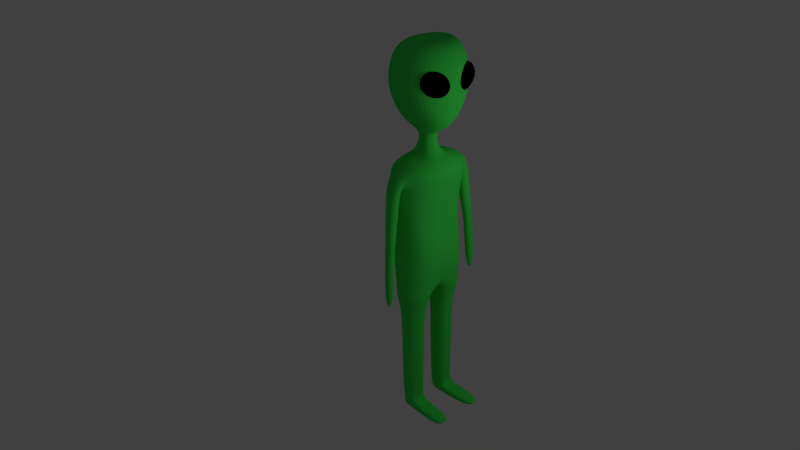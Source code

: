 # Source: Alien.blend  (saved by Blender 2.79.0; exported with 4.5.12 LTS)
import bpy
from mathutils import Matrix  # noqa: F401  (used for matrix-valued properties, if any)

bpy.ops.wm.read_factory_settings(use_empty=True)
scene = bpy.context.scene
scene.name = 'Scene'

# ---- collections
col_collection_1 = bpy.data.collections.new('Collection 1'); scene.collection.children.link(col_collection_1)

# ---- materials (node trees are filled in below, after node groups)
mat_skin = bpy.data.materials.new('Skin')
mat_skin.alpha_threshold = 0.0
mat_skin.roughness = 0.5
mat_eyes = bpy.data.materials.new('Eyes')
mat_eyes.alpha_threshold = 0.0
mat_eyes.roughness = 0.5

# ---- material node trees
mat_skin.use_nodes = True; mat_skin.node_tree.nodes.clear()
_N = mat_skin.node_tree.nodes; _L = mat_skin.node_tree.links
n0 = _N.new('ShaderNodeOutputMaterial'); n0.name = 'Material Output'; n0.location = (300, 300)
n1 = _N.new('ShaderNodeBsdfDiffuse'); n1.name = 'Diffuse BSDF'; n1.location = (10, 300)
n1.inputs[0].default_value = (0.05439, 0.8, 0.08924, 1.0)
_L.new(n1.outputs[0], n0.inputs[0])
n0.is_active_output = True
mat_eyes.use_nodes = True; mat_eyes.node_tree.nodes.clear()
_N = mat_eyes.node_tree.nodes; _L = mat_eyes.node_tree.links
n0 = _N.new('ShaderNodeOutputMaterial'); n0.name = 'Material Output'; n0.location = (300, 300)
n1 = _N.new('ShaderNodeBsdfDiffuse'); n1.name = 'Diffuse BSDF'; n1.location = (10, 300)
n1.inputs[0].default_value = (0.0, 0.0, 0.0, 1.0)
_L.new(n1.outputs[0], n0.inputs[0])
n0.is_active_output = True

# ---- world
world_world = bpy.data.worlds.new('World'); scene.world = world_world
world_world.color = (0.05088, 0.05088, 0.05088)
world_world.use_sun_shadow = False
world_world.sun_shadow_jitter_overblur = 0.0
world_world.cycles.sampling_method = 'NONE'
world_world.cycles.sample_map_resolution = 256

# ---- cameras
cam_camera = bpy.data.cameras.new('Camera')
cam_camera.clip_end = 100.0
cam_camera.lens = 35.0
cam_camera.sensor_width = 32.0
cam_camera.sensor_height = 18.0
cam_camera.ortho_scale = 7.314
cam_camera.dof.focus_distance = 0.0

# ---- lights
light_lamp = bpy.data.lights.new('Lamp', 'POINT')
light_lamp.transmission_factor = 0.0
light_lamp.cutoff_distance = 30.0
light_lamp.energy = 100.0
light_lamp.shadow_buffer_clip_start = 1.001
light_lamp.shadow_soft_size = 1.0
light_lamp.shadow_maximum_resolution = 0.006
light_lamp.use_absolute_resolution = True
light_lamp.cycles.use_multiple_importance_sampling = False

# ---- meshes
me_cylinder_002 = bpy.data.meshes.new('Cylinder.002')
me_cylinder_002.from_pydata([(0.7737, -0.1926, 4.684), (0.5605, -0.08667, 4.554), (0.8742, -0.03947, 4.506), (1.001, -0.2957, 4.595), (0.7657, -0.5012, 4.699), (0.4935, -0.372, 4.673), (0.656, -0.1242, 4.385), (0.9282, -0.2533, 4.41), (0.8611, -0.5387, 4.53), (0.5475, -0.5859, 4.578), (0.4207, -0.3297, 4.488), (0.6479, -0.4327, 4.4), (0.8438, -0.08154, 4.604), (0.6595, -0.1093, 4.632), (0.7185, -0.01925, 4.528), (0.4947, -0.2147, 4.626), (0.62, -0.277, 4.703), (0.9183, -0.2321, 4.657), (0.9774, -0.1421, 4.552), (0.78, -0.3529, 4.718), (0.9136, -0.4135, 4.666), (0.6153, -0.4584, 4.711), (0.4519, -0.1898, 4.517), (0.4125, -0.3576, 4.588), (0.7746, -0.04129, 4.428), (0.5902, -0.06903, 4.457), (1.009, -0.2678, 4.496), (0.9346, -0.1172, 4.443), (0.8314, -0.5563, 4.627), (0.9697, -0.4355, 4.566), (0.4871, -0.5081, 4.64), (0.6471, -0.5841, 4.655), (0.508, -0.2119, 4.418), (0.8063, -0.167, 4.372), (0.9269, -0.4106, 4.458), (0.7032, -0.6061, 4.556), (0.4443, -0.4833, 4.531), (0.6416, -0.2724, 4.366), (0.5033, -0.3932, 4.427), (0.8016, -0.3484, 4.381), (0.7622, -0.5161, 4.451), (0.5778, -0.5438, 4.479), (0.7737, 0.1926, 4.684), (0.5605, 0.08667, 4.554), (0.8742, 0.03947, 4.506), (1.001, 0.2957, 4.595), (0.7657, 0.5012, 4.699), (0.4935, 0.372, 4.673), (0.656, 0.1242, 4.385), (0.9282, 0.2533, 4.41), (0.8611, 0.5387, 4.53), (0.5475, 0.5859, 4.578), (0.4207, 0.3297, 4.488), (0.6479, 0.4327, 4.4), (0.8438, 0.08154, 4.604), (0.6595, 0.1093, 4.632), (0.7185, 0.01925, 4.528), (0.4947, 0.2147, 4.626), (0.62, 0.277, 4.703), (0.9183, 0.2321, 4.657), (0.9774, 0.1421, 4.552), (0.78, 0.3529, 4.718), (0.9136, 0.4135, 4.666), (0.6153, 0.4584, 4.711), (0.4519, 0.1898, 4.517), (0.4125, 0.3576, 4.588), (0.7746, 0.04129, 4.428), (0.5902, 0.06903, 4.457), (1.009, 0.2678, 4.496), (0.9346, 0.1172, 4.443), (0.8314, 0.5563, 4.627), (0.9697, 0.4355, 4.566), (0.4871, 0.5081, 4.64), (0.6471, 0.5841, 4.655), (0.508, 0.2119, 4.418), (0.8063, 0.167, 4.372), (0.9269, 0.4106, 4.458), (0.7032, 0.6061, 4.556), (0.4443, 0.4833, 4.531), (0.6416, 0.2724, 4.366), (0.5033, 0.3932, 4.427), (0.8016, 0.3484, 4.381), (0.7622, 0.5161, 4.451), (0.5778, 0.5438, 4.479), (0.5333, 0.0, 1.829), (0.4153, 0.0, 3.585), (0.5612, -0.3912, 1.833), (0.3798, -0.2504, 3.584), (0.307, -0.6694, 1.827), (0.2075, -0.4448, 3.583), (-0.2563, -0.6845, 1.828), (-0.1585, -0.4546, 3.583), (-0.5668, -0.3296, 1.829), (-0.3453, -0.2698, 3.584), (-0.6248, 0.0, 1.83), (-0.4032, 0.0, 3.586), (0.5502, 0.0, 2.834), (0.5173, -0.4424, 2.833), (0.2088, -0.6525, 2.833), (-0.1643, -0.6625, 2.833), (-0.4835, -0.4692, 2.833), (-0.5346, 0.0, 2.834), (0.6099, 0.0, 2.598), (0.5734, -0.4445, 2.597), (0.2304, -0.6183, 2.596), (-0.1845, -0.6294, 2.596), (-0.5395, -0.4742, 2.597), (-0.5962, 0.0, 2.598), (0.61, 0.0, 3.071), (0.5735, -0.4458, 3.07), (-0.1942, -0.7186, 3.279), (0.1956, -0.6987, 3.288), (-0.5393, -0.4756, 3.07), (-0.596, 0.0, 3.071), (0.8016, 0.0, 3.475), (0.7533, -0.4557, 3.474), (0.6634, -0.4507, 3.272), (0.7058, 0.0, 3.273), (-0.718, -0.495, 3.474), (-0.793, 0.0, 3.476), (0.6863, 0.0, 2.221), (0.6388, -0.4515, 2.22), (0.2947, -0.6555, 2.219), (-0.2447, -0.67, 2.219), (-0.7062, -0.4902, 2.22), (-0.78, 0.0, 2.221), (0.3478, -0.1151, 1.702), (0.5784, -0.3566, 1.701), (0.3068, -0.6686, 1.7), (-0.2565, -0.6836, 1.7), (-0.5444, -0.3866, 1.701), (-0.341, -0.1151, 1.703), (0.2041, -0.2267, -0.0003888), (-0.1411, -0.5514, -0.001572), (-0.1894, -0.2267, -0.000135), (0.1807, -0.5428, -0.001645), (-0.3056, -0.3817, -0.001034), (-0.3802, -0.3858, 1.493), (-0.1769, -0.5956, 1.493), (0.2209, -0.5849, 1.493), (0.4094, -0.358, 1.49), (-0.2366, -0.1941, 1.494), (0.2498, -0.1941, 1.494), (-0.3414, -0.3826, 0.3469), (0.1997, -0.5618, 0.3462), (-0.2122, -0.21, 0.3479), (-0.1584, -0.5714, 0.3463), (0.3724, -0.3635, 0.3467), (0.2257, -0.21, 0.3476), (-0.1683, -0.5844, 0.9637), (0.3941, -0.3641, 0.9642), (0.2387, -0.2014, 0.9651), (-0.3623, -0.3843, 0.9643), (0.2111, -0.5743, 0.9636), (-0.2253, -0.2014, 0.9654), (-0.3573, -0.3839, 0.817), (0.2084, -0.5713, 0.8163), (-0.2222, -0.2035, 0.8181), (-0.166, -0.5813, 0.8164), (0.3889, -0.3639, 0.8169), (0.2356, -0.2035, 0.8178), (-0.1759, -0.5924, 0.89), (0.4096, -0.363, 0.8905), (0.2479, -0.1937, 0.8915), (-0.3778, -0.3841, 0.8907), (0.2191, -0.5818, 0.8899), (-0.2352, -0.1937, 0.8918), (-0.3056, -0.3817, 0.1772), (0.1807, -0.5428, 0.1108), (-0.1894, -0.2267, 0.1781), (-0.1411, -0.5514, 0.1767), (1.382, -0.5829, 0.1108), (0.2041, -0.2267, 0.112), (1.382, -0.5829, -0.001645), (1.405, -0.2668, 0.112), (1.405, -0.2668, -0.0003888), (0.1924, -0.3847, 0.1114), (0.1924, -0.3847, -0.001017), (1.394, -0.4248, 0.1114), (1.394, -0.4248, -0.001017), (0.2392, -0.9709, 3.313), (0.2305, -0.6794, 3.069), (-0.1886, -0.9927, 3.303), (-0.1843, -0.6905, 3.069), (0.1118, -0.1185, 3.88), (0.2019, 0.0, 3.881), (-0.1831, 0.0, 3.881), (-0.08233, -0.1236, 3.88), (-0.341, 0.0, 3.669), (0.2116, -0.1751, 3.668), (-0.1785, -0.18, 3.668), (0.355, 0.0, 3.669), (0.6532, -0.2962, 3.958), (0.8432, 0.0, 3.962), (-0.814, 0.0, 3.962), (-0.5583, -0.3286, 3.959), (0.2839, -0.4303, 5.002), (0.5114, 0.0, 5.004), (-0.4598, 0.0, 5.004), (-0.2057, -0.4434, 5.003), (-0.9641, 0.0, 4.865), (0.5412, -0.701, 4.862), (-0.4497, -0.7275, 4.862), (1.002, 0.0, 4.865), (-0.9928, 0.0, 4.426), (-0.6268, -0.8241, 4.415), (0.7269, -0.7879, 4.415), (1.184, 0.0, 4.419), (-0.6287, -0.4853, 3.272), (-0.6945, 0.0, 3.273), (0.2998, -0.7645, 3.473), (-0.2487, -0.7792, 3.473), (0.2652, -0.722, 3.271), (-0.2165, -0.7349, 3.271), (0.2544, -1.062, 2.583), (-0.02244, -1.076, 2.577), (0.2262, -0.8856, 2.567), (-0.02609, -0.8985, 2.561), (0.3058, -1.145, 1.722), (0.02894, -1.16, 1.716), (0.2776, -0.9693, 1.706), (0.02529, -0.9821, 1.7), (-0.0116, -0.9191, 2.451), (-0.007945, -1.097, 2.467), (0.2407, -0.9063, 2.457), (0.2689, -1.082, 2.473), (0.307, -0.6694, 1.827), (-0.2563, -0.6845, 1.828)], [(226, 227)], [(0, 13, 12), (1, 13, 15), (0, 12, 17), (0, 17, 19), (0, 19, 16), (1, 15, 22), (2, 14, 24), (3, 18, 26), (4, 20, 28), (5, 21, 30), (1, 22, 25), (2, 24, 27), (3, 26, 29), (4, 28, 31), (5, 30, 23), (6, 32, 37), (7, 33, 39), (8, 34, 40), (9, 35, 41), (10, 36, 38), (38, 41, 11), (38, 36, 41), (36, 9, 41), (41, 40, 11), (41, 35, 40), (35, 8, 40), (40, 39, 11), (40, 34, 39), (34, 7, 39), (39, 37, 11), (39, 33, 37), (33, 6, 37), (37, 38, 11), (37, 32, 38), (32, 10, 38), (23, 36, 10), (23, 30, 36), (30, 9, 36), (31, 35, 9), (31, 28, 35), (28, 8, 35), (29, 34, 8), (29, 26, 34), (26, 7, 34), (27, 33, 7), (27, 24, 33), (24, 6, 33), (25, 32, 6), (25, 22, 32), (22, 10, 32), (30, 31, 9), (30, 21, 31), (21, 4, 31), (28, 29, 8), (28, 20, 29), (20, 3, 29), (26, 27, 7), (26, 18, 27), (18, 2, 27), (24, 25, 6), (24, 14, 25), (14, 1, 25), (22, 23, 10), (22, 15, 23), (15, 5, 23), (16, 21, 5), (16, 19, 21), (19, 4, 21), (19, 20, 4), (19, 17, 20), (17, 3, 20), (17, 18, 3), (17, 12, 18), (12, 2, 18), (15, 16, 5), (15, 13, 16), (13, 0, 16), (12, 14, 2), (12, 13, 14), (13, 1, 14), (42, 54, 55), (43, 57, 55), (42, 59, 54), (42, 61, 59), (42, 58, 61), (43, 64, 57), (44, 66, 56), (45, 68, 60), (46, 70, 62), (47, 72, 63), (43, 67, 64), (44, 69, 66), (45, 71, 68), (46, 73, 70), (47, 65, 72), (48, 79, 74), (49, 81, 75), (50, 82, 76), (51, 83, 77), (52, 80, 78), (80, 53, 83), (80, 83, 78), (78, 83, 51), (83, 53, 82), (83, 82, 77), (77, 82, 50), (82, 53, 81), (82, 81, 76), (76, 81, 49), (81, 53, 79), (81, 79, 75), (75, 79, 48), (79, 53, 80), (79, 80, 74), (74, 80, 52), (65, 52, 78), (65, 78, 72), (72, 78, 51), (73, 51, 77), (73, 77, 70), (70, 77, 50), (71, 50, 76), (71, 76, 68), (68, 76, 49), (69, 49, 75), (69, 75, 66), (66, 75, 48), (67, 48, 74), (67, 74, 64), (64, 74, 52), (72, 51, 73), (72, 73, 63), (63, 73, 46), (70, 50, 71), (70, 71, 62), (62, 71, 45), (68, 49, 69), (68, 69, 60), (60, 69, 44), (66, 48, 67), (66, 67, 56), (56, 67, 43), (64, 52, 65), (64, 65, 57), (57, 65, 47), (58, 47, 63), (58, 63, 61), (61, 63, 46), (61, 46, 62), (61, 62, 59), (59, 62, 45), (59, 45, 60), (59, 60, 54), (54, 60, 44), (57, 47, 58), (57, 58, 55), (55, 58, 42), (54, 44, 56), (54, 56, 55), (55, 56, 43), (114, 85, 87, 115), (115, 87, 89, 210), (210, 89, 91, 211), (211, 91, 93, 118), (118, 93, 95, 119), (106, 100, 101, 107), (105, 99, 100, 106), (104, 98, 99, 105), (103, 97, 98, 104), (102, 96, 97, 103), (120, 102, 103, 121), (121, 103, 104, 122), (122, 104, 105, 123), (123, 105, 106, 124), (124, 106, 107, 125), (100, 112, 113, 101), (99, 183, 112, 100), (98, 181, 183, 99), (97, 109, 181, 98), (96, 108, 109, 97), (208, 118, 119, 209), (213, 211, 118, 208), (116, 115, 210, 212), (117, 114, 115, 116), (92, 124, 125, 94), (90, 123, 124, 92), (88, 122, 123, 90), (86, 121, 122, 88), (84, 120, 121, 86), (88, 90, 129, 128), (168, 170, 133, 135), (84, 86, 127, 126), (90, 92, 130, 129), (86, 88, 128, 127), (92, 94, 131, 130), (131, 94, 84, 126), (170, 167, 136, 133), (169, 172, 132, 134), (167, 169, 134, 136), (131, 126, 142, 141), (126, 127, 140, 142), (128, 129, 138, 139), (130, 131, 141, 137), (127, 128, 139, 140), (129, 130, 137, 138), (157, 160, 148, 145), (160, 159, 147, 148), (156, 158, 146, 144), (155, 157, 145, 143), (159, 156, 144, 147), (158, 155, 143, 146), (138, 137, 152, 149), (140, 139, 153, 150), (137, 141, 154, 152), (139, 138, 149, 153), (142, 140, 150, 151), (141, 142, 151, 154), (161, 164, 155, 158), (162, 165, 156, 159), (164, 166, 157, 155), (165, 161, 158, 156), (163, 162, 159, 160), (166, 163, 160, 157), (154, 151, 163, 166), (151, 150, 162, 163), (153, 149, 161, 165), (152, 154, 166, 164), (150, 153, 165, 162), (149, 152, 164, 161), (145, 148, 172, 169), (147, 144, 168), (144, 146, 170, 168), (143, 145, 169, 167), (148, 147, 172), (146, 143, 167, 170), (177, 132, 175, 179), (172, 147, 168, 176), (179, 175, 174, 178), (132, 172, 174, 175), (176, 168, 171, 178), (168, 135, 173, 171), (172, 176, 178, 174), (173, 179, 178, 171), (135, 177, 179, 173), (132, 177, 136, 134), (135, 133, 136, 177), (89, 87, 93, 91), (190, 189, 184, 187), (109, 116, 212, 181), (181, 212, 213, 183), (108, 117, 116, 109), (182, 110, 217, 215), (186, 187, 195, 194), (189, 191, 185, 184), (188, 190, 187, 186), (95, 93, 190, 188), (87, 85, 191, 189), (93, 87, 189, 190), (202, 201, 196, 199), (187, 184, 192, 195), (184, 185, 193, 192), (196, 197, 198, 199), (201, 203, 197, 196), (200, 202, 199, 198), (204, 205, 202, 200), (205, 206, 201, 202), (195, 192, 206, 205), (193, 207, 206, 192), (194, 195, 205, 204), (183, 213, 208, 112), (112, 208, 209, 113), (182, 180, 210, 211), (111, 110, 213, 212), (180, 111, 212, 210), (110, 182, 211, 213), (223, 222, 221, 219), (110, 111, 216, 217), (111, 180, 214, 216), (180, 182, 215, 214), (201, 206, 207, 203), (220, 218, 219, 221), (222, 224, 220, 221), (224, 225, 218, 220), (225, 223, 219, 218), (214, 215, 223, 225), (216, 214, 225, 224), (217, 216, 224, 222), (215, 217, 222, 223)])
me_cylinder_002.polygons.foreach_set('material_index', [1, 1, 1, 1, 1, 1, 1, 1, 1, 1, 1, 1, 1, 1, 1, 1, 1, 1, 1, 1, 1, 1, 1, 1, 1, 1, 1, 1, 1, 1, 1, 1, 1, 1, 1, 1, 1, 1, 1, 1, 1, 1, 1, 1, 1, 1, 1, 1, 1, 1, 1, 1, 1, 1, 1, 1, 1, 1, 1, 1, 1, 1, 1, 1, 1, 1, 1, 1, 1, 1, 1, 1, 1, 1, 1, 1, 1, 1, 1, 1, 1, 1, 1, 1, 1, 1, 1, 1, 1, 1, 1, 1, 1, 1, 1, 1, 1, 1, 1, 1, 1, 1, 1, 1, 1, 1, 1, 1, 1, 1, 1, 1, 1, 1, 1, 1, 1, 1, 1, 1, 1, 1, 1, 1, 1, 1, 1, 1, 1, 1, 1, 1, 1, 1, 1, 1, 1, 1, 1, 1, 1, 1, 1, 1, 1, 1, 1, 1, 1, 1, 1, 1, 1, 1, 1, 1, 1, 1, 1, 1, 0, 0, 0, 0, 0, 0, 0, 0, 0, 0, 0, 0, 0, 0, 0, 0, 0, 0, 0, 0, 0, 0, 0, 0, 0, 0, 0, 0, 0, 0, 0, 0, 0, 0, 0, 0, 0, 0, 0, 0, 0, 0, 0, 0, 0, 0, 0, 0, 0, 0, 0, 0, 0, 0, 0, 0, 0, 0, 0, 0, 0, 0, 0, 0, 0, 0, 0, 0, 0, 0, 0, 0, 0, 0, 0, 0, 0, 0, 0, 0, 0, 0, 0, 0, 0, 0, 0, 0, 0, 0, 0, 0, 0, 0, 0, 0, 0, 0, 0, 0, 0, 0, 0, 0, 0, 0, 0, 0, 0, 0, 0, 0, 0, 0, 0, 0, 0, 0, 0, 0, 0, 0, 0, 0, 0, 0, 0, 0])
_ca = me_cylinder_002.color_attributes.new('Col', 'BYTE_COLOR', 'CORNER')
_ca.data.foreach_set('color', [1.0, 1.0, 1.0, 1.0, 1.0, 1.0, 1.0, 1.0, 1.0, 1.0, 1.0, 1.0, 1.0, 1.0, 1.0, 1.0, 1.0, 1.0, 1.0, 1.0, 1.0, 1.0, 1.0, 1.0, 1.0, 1.0, 1.0, 1.0, 1.0, 1.0, 1.0, 1.0, 1.0, 1.0, 1.0, 1.0, 1.0, 1.0, 1.0, 1.0, 1.0, 1.0, 1.0, 1.0, 1.0, 1.0, 1.0, 1.0, 1.0, 1.0, 1.0, 1.0, 1.0, 1.0, 1.0, 1.0, 1.0, 1.0, 1.0, 1.0, 1.0, 1.0, 1.0, 1.0, 1.0, 1.0, 1.0, 1.0, 1.0, 1.0, 1.0, 1.0, 1.0, 1.0, 1.0, 1.0, 1.0, 1.0, 1.0, 1.0, 1.0, 1.0, 1.0, 1.0, 1.0, 1.0, 1.0, 1.0, 1.0, 1.0, 1.0, 1.0, 1.0, 1.0, 1.0, 1.0, 1.0, 1.0, 1.0, 1.0, 1.0, 1.0, 1.0, 1.0, 1.0, 1.0, 1.0, 1.0, 1.0, 1.0, 1.0, 1.0, 1.0, 1.0, 1.0, 1.0, 1.0, 1.0, 1.0, 1.0, 1.0, 1.0, 1.0, 1.0, 1.0, 1.0, 1.0, 1.0, 1.0, 1.0, 1.0, 1.0, 1.0, 1.0, 1.0, 1.0, 1.0, 1.0, 1.0, 1.0, 1.0, 1.0, 1.0, 1.0, 1.0, 1.0, 1.0, 1.0, 1.0, 1.0, 1.0, 1.0, 1.0, 1.0, 1.0, 1.0, 1.0, 1.0, 1.0, 1.0, 1.0, 1.0, 1.0, 1.0, 1.0, 1.0, 1.0, 1.0, 1.0, 1.0, 1.0, 1.0, 1.0, 1.0, 1.0, 1.0, 1.0, 1.0, 1.0, 1.0, 1.0, 1.0, 1.0, 1.0, 1.0, 1.0, 1.0, 1.0, 1.0, 1.0, 1.0, 1.0, 1.0, 1.0, 1.0, 1.0, 1.0, 1.0, 1.0, 1.0, 1.0, 1.0, 1.0, 1.0, 1.0, 1.0, 1.0, 1.0, 1.0, 1.0, 1.0, 1.0, 1.0, 1.0, 1.0, 1.0, 1.0, 1.0, 1.0, 1.0, 1.0, 1.0, 1.0, 1.0, 1.0, 1.0, 1.0, 1.0, 1.0, 1.0, 1.0, 1.0, 1.0, 1.0, 1.0, 1.0, 1.0, 1.0, 1.0, 1.0, 1.0, 1.0, 1.0, 1.0, 1.0, 1.0, 1.0, 1.0, 1.0, 1.0, 1.0, 1.0, 1.0, 1.0, 1.0, 1.0, 1.0, 1.0, 1.0, 1.0, 1.0, 1.0, 1.0, 1.0, 1.0, 1.0, 1.0, 1.0, 1.0, 1.0, 1.0, 1.0, 1.0, 1.0, 1.0, 1.0, 1.0, 1.0, 1.0, 1.0, 1.0, 1.0, 1.0, 1.0, 1.0, 1.0, 1.0, 1.0, 1.0, 1.0, 1.0, 1.0, 1.0, 1.0, 1.0, 1.0, 1.0, 1.0, 1.0, 1.0, 1.0, 1.0, 1.0, 1.0, 1.0, 1.0, 1.0, 1.0, 1.0, 1.0, 1.0, 1.0, 1.0, 1.0, 1.0, 1.0, 1.0, 1.0, 1.0, 1.0, 1.0, 1.0, 1.0, 1.0, 1.0, 1.0, 1.0, 1.0, 1.0, 1.0, 1.0, 1.0, 1.0, 1.0, 1.0, 1.0, 1.0, 1.0, 1.0, 1.0, 1.0, 1.0, 1.0, 1.0, 1.0, 1.0, 1.0, 1.0, 1.0, 1.0, 1.0, 1.0, 1.0, 1.0, 1.0, 1.0, 1.0, 1.0, 1.0, 1.0, 1.0, 1.0, 1.0, 1.0, 1.0, 1.0, 1.0, 1.0, 1.0, 1.0, 1.0, 1.0, 1.0, 1.0, 1.0, 1.0, 1.0, 1.0, 1.0, 1.0, 1.0, 1.0, 1.0, 1.0, 1.0, 1.0, 1.0, 1.0, 1.0, 1.0, 1.0, 1.0, 1.0, 1.0, 1.0, 1.0, 1.0, 1.0, 1.0, 1.0, 1.0, 1.0, 1.0, 1.0, 1.0, 1.0, 1.0, 1.0, 1.0, 1.0, 1.0, 1.0, 1.0, 1.0, 1.0, 1.0, 1.0, 1.0, 1.0, 1.0, 1.0, 1.0, 1.0, 1.0, 1.0, 1.0, 1.0, 1.0, 1.0, 1.0, 1.0, 1.0, 1.0, 1.0, 1.0, 1.0, 1.0, 1.0, 1.0, 1.0, 1.0, 1.0, 1.0, 1.0, 1.0, 1.0, 1.0, 1.0, 1.0, 1.0, 1.0, 1.0, 1.0, 1.0, 1.0, 1.0, 1.0, 1.0, 1.0, 1.0, 1.0, 1.0, 1.0, 1.0, 1.0, 1.0, 1.0, 1.0, 1.0, 1.0, 1.0, 1.0, 1.0, 1.0, 1.0, 1.0, 1.0, 1.0, 1.0, 1.0, 1.0, 1.0, 1.0, 1.0, 1.0, 1.0, 1.0, 1.0, 1.0, 1.0, 1.0, 1.0, 1.0, 1.0, 1.0, 1.0, 1.0, 1.0, 1.0, 1.0, 1.0, 1.0, 1.0, 1.0, 1.0, 1.0, 1.0, 1.0, 1.0, 1.0, 1.0, 1.0, 1.0, 1.0, 1.0, 1.0, 1.0, 1.0, 1.0, 1.0, 1.0, 1.0, 1.0, 1.0, 1.0, 1.0, 1.0, 1.0, 1.0, 1.0, 1.0, 1.0, 1.0, 1.0, 1.0, 1.0, 1.0, 1.0, 1.0, 1.0, 1.0, 1.0, 1.0, 1.0, 1.0, 1.0, 1.0, 1.0, 1.0, 1.0, 1.0, 1.0, 1.0, 1.0, 1.0, 1.0, 1.0, 1.0, 1.0, 1.0, 1.0, 1.0, 1.0, 1.0, 1.0, 1.0, 1.0, 1.0, 1.0, 1.0, 1.0, 1.0, 1.0, 1.0, 1.0, 1.0, 1.0, 1.0, 1.0, 1.0, 1.0, 1.0, 1.0, 1.0, 1.0, 1.0, 1.0, 1.0, 1.0, 1.0, 1.0, 1.0, 1.0, 1.0, 1.0, 1.0, 1.0, 1.0, 1.0, 1.0, 1.0, 1.0, 1.0, 1.0, 1.0, 1.0, 1.0, 1.0, 1.0, 1.0, 1.0, 1.0, 1.0, 1.0, 1.0, 1.0, 1.0, 1.0, 1.0, 1.0, 1.0, 1.0, 1.0, 1.0, 1.0, 1.0, 1.0, 1.0, 1.0, 1.0, 1.0, 1.0, 1.0, 1.0, 1.0, 1.0, 1.0, 1.0, 1.0, 1.0, 1.0, 1.0, 1.0, 1.0, 1.0, 1.0, 1.0, 1.0, 1.0, 1.0, 1.0, 1.0, 1.0, 1.0, 1.0, 1.0, 1.0, 1.0, 1.0, 1.0, 1.0, 1.0, 1.0, 1.0, 1.0, 1.0, 1.0, 1.0, 1.0, 1.0, 1.0, 1.0, 1.0, 1.0, 1.0, 1.0, 1.0, 1.0, 1.0, 1.0, 1.0, 1.0, 1.0, 1.0, 1.0, 1.0, 1.0, 1.0, 1.0, 1.0, 1.0, 1.0, 1.0, 1.0, 1.0, 1.0, 1.0, 1.0, 1.0, 1.0, 1.0, 1.0, 1.0, 1.0, 1.0, 1.0, 1.0, 1.0, 1.0, 1.0, 1.0, 1.0, 1.0, 1.0, 1.0, 1.0, 1.0, 1.0, 1.0, 1.0, 1.0, 1.0, 1.0, 1.0, 1.0, 1.0, 1.0, 1.0, 1.0, 1.0, 1.0, 1.0, 1.0, 1.0, 1.0, 1.0, 1.0, 1.0, 1.0, 1.0, 1.0, 1.0, 1.0, 1.0, 1.0, 1.0, 1.0, 1.0, 1.0, 1.0, 1.0, 1.0, 1.0, 1.0, 1.0, 1.0, 1.0, 1.0, 1.0, 1.0, 1.0, 1.0, 1.0, 1.0, 1.0, 1.0, 1.0, 1.0, 1.0, 1.0, 1.0, 1.0, 1.0, 1.0, 1.0, 1.0, 1.0, 1.0, 1.0, 1.0, 1.0, 1.0, 1.0, 1.0, 1.0, 1.0, 1.0, 1.0, 1.0, 1.0, 1.0, 1.0, 1.0, 1.0, 1.0, 1.0, 1.0, 1.0, 1.0, 1.0, 1.0, 1.0, 1.0, 1.0, 1.0, 1.0, 1.0, 1.0, 1.0, 1.0, 1.0, 1.0, 1.0, 1.0, 1.0, 1.0, 1.0, 1.0, 1.0, 1.0, 1.0, 1.0, 1.0, 1.0, 1.0, 1.0, 1.0, 1.0, 1.0, 1.0, 1.0, 1.0, 1.0, 1.0, 1.0, 1.0, 1.0, 1.0, 1.0, 1.0, 1.0, 1.0, 1.0, 1.0, 1.0, 1.0, 1.0, 1.0, 1.0, 1.0, 1.0, 1.0, 1.0, 1.0, 1.0, 1.0, 1.0, 1.0, 1.0, 1.0, 1.0, 1.0, 1.0, 1.0, 1.0, 1.0, 1.0, 1.0, 1.0, 1.0, 1.0, 1.0, 1.0, 1.0, 1.0, 1.0, 1.0, 1.0, 1.0, 1.0, 1.0, 1.0, 1.0, 1.0, 1.0, 1.0, 1.0, 1.0, 1.0, 1.0, 1.0, 1.0, 1.0, 1.0, 1.0, 1.0, 1.0, 1.0, 1.0, 1.0, 1.0, 1.0, 1.0, 1.0, 1.0, 1.0, 1.0, 1.0, 1.0, 1.0, 1.0, 1.0, 1.0, 1.0, 1.0, 1.0, 1.0, 1.0, 1.0, 1.0, 1.0, 1.0, 1.0, 1.0, 1.0, 1.0, 1.0, 1.0, 1.0, 1.0, 1.0, 1.0, 1.0, 1.0, 1.0, 1.0, 1.0, 1.0, 1.0, 1.0, 1.0, 1.0, 1.0, 1.0, 1.0, 1.0, 1.0, 1.0, 1.0, 1.0, 1.0, 1.0, 1.0, 1.0, 1.0, 1.0, 1.0, 1.0, 1.0, 1.0, 1.0, 1.0, 1.0, 1.0, 1.0, 1.0, 1.0, 1.0, 1.0, 1.0, 1.0, 1.0, 1.0, 1.0, 1.0, 1.0, 1.0, 1.0, 1.0, 1.0, 1.0, 1.0, 1.0, 1.0, 1.0, 1.0, 1.0, 1.0, 1.0, 1.0, 1.0, 1.0, 1.0, 1.0, 1.0, 1.0, 1.0, 1.0, 1.0, 1.0, 1.0, 1.0, 1.0, 1.0, 1.0, 1.0, 1.0, 1.0, 1.0, 1.0, 1.0, 1.0, 1.0, 1.0, 1.0, 1.0, 1.0, 1.0, 1.0, 1.0, 1.0, 1.0, 1.0, 1.0, 1.0, 1.0, 1.0, 1.0, 1.0, 1.0, 1.0, 1.0, 1.0, 1.0, 1.0, 1.0, 1.0, 1.0, 1.0, 1.0, 1.0, 1.0, 1.0, 1.0, 1.0, 1.0, 1.0, 1.0, 1.0, 1.0, 1.0, 1.0, 1.0, 1.0, 1.0, 1.0, 1.0, 1.0, 1.0, 1.0, 1.0, 1.0, 1.0, 1.0, 1.0, 1.0, 1.0, 1.0, 1.0, 1.0, 1.0, 1.0, 1.0, 1.0, 1.0, 1.0, 1.0, 1.0, 1.0, 1.0, 1.0, 1.0, 1.0, 1.0, 1.0, 1.0, 1.0, 1.0, 1.0, 1.0, 1.0, 1.0, 1.0, 1.0, 1.0, 1.0, 1.0, 1.0, 1.0, 1.0, 1.0, 1.0, 1.0, 1.0, 1.0, 1.0, 1.0, 1.0, 1.0, 1.0, 1.0, 1.0, 1.0, 1.0, 1.0, 1.0, 1.0, 1.0, 1.0, 1.0, 1.0, 1.0, 1.0, 1.0, 1.0, 1.0, 1.0, 1.0, 1.0, 1.0, 1.0, 1.0, 1.0, 1.0, 1.0, 1.0, 1.0, 1.0, 1.0, 1.0, 1.0, 1.0, 1.0, 1.0, 1.0, 1.0, 1.0, 1.0, 1.0, 1.0, 1.0, 1.0, 1.0, 1.0, 1.0, 1.0, 1.0, 1.0, 1.0, 1.0, 1.0, 1.0, 1.0, 1.0, 1.0, 1.0, 1.0, 1.0, 1.0, 1.0, 1.0, 1.0, 1.0, 1.0, 1.0, 1.0, 1.0, 1.0, 1.0, 1.0, 1.0, 1.0, 1.0, 1.0, 1.0, 1.0, 1.0, 1.0, 1.0, 1.0, 1.0, 1.0, 1.0, 1.0, 1.0, 1.0, 1.0, 1.0, 1.0, 1.0, 1.0, 1.0, 1.0, 1.0, 1.0, 1.0, 1.0, 1.0, 1.0, 1.0, 1.0, 1.0, 1.0, 1.0, 1.0, 1.0, 1.0, 1.0, 1.0, 1.0, 1.0, 1.0, 1.0, 1.0, 1.0, 1.0, 1.0, 1.0, 1.0, 1.0, 1.0, 1.0, 1.0, 1.0, 1.0, 1.0, 1.0, 1.0, 1.0, 1.0, 1.0, 1.0, 1.0, 1.0, 1.0, 1.0, 1.0, 1.0, 1.0, 1.0, 1.0, 1.0, 1.0, 1.0, 1.0, 1.0, 1.0, 1.0, 1.0, 1.0, 1.0, 1.0, 1.0, 1.0, 1.0, 1.0, 1.0, 1.0, 1.0, 1.0, 1.0, 1.0, 1.0, 1.0, 1.0, 1.0, 1.0, 1.0, 1.0, 1.0, 1.0, 1.0, 1.0, 1.0, 1.0, 1.0, 1.0, 1.0, 1.0, 1.0, 1.0, 1.0, 1.0, 1.0, 1.0, 1.0, 1.0, 1.0, 1.0, 1.0, 1.0, 1.0, 1.0, 1.0, 1.0, 1.0, 1.0, 1.0, 1.0, 1.0, 1.0, 1.0, 1.0, 1.0, 1.0, 1.0, 1.0, 1.0, 1.0, 1.0, 1.0, 1.0, 1.0, 1.0, 1.0, 1.0, 1.0, 1.0, 1.0, 1.0, 1.0, 1.0, 1.0, 1.0, 1.0, 1.0, 1.0, 1.0, 1.0, 1.0, 1.0, 1.0, 1.0, 1.0, 1.0, 1.0, 1.0, 1.0, 1.0, 1.0, 1.0, 1.0, 1.0, 1.0, 1.0, 1.0, 1.0, 1.0, 1.0, 1.0, 1.0, 1.0, 1.0, 1.0, 1.0, 1.0, 1.0, 1.0, 1.0, 1.0, 1.0, 1.0, 1.0, 1.0, 1.0, 1.0, 1.0, 1.0, 1.0, 1.0, 1.0, 1.0, 1.0, 1.0, 1.0, 1.0, 1.0, 1.0, 1.0, 1.0, 1.0, 1.0, 1.0, 1.0, 1.0, 1.0, 1.0, 1.0, 1.0, 1.0, 1.0, 1.0, 1.0, 1.0, 1.0, 1.0, 1.0, 1.0, 1.0, 1.0, 1.0, 1.0, 1.0, 1.0, 1.0, 1.0, 1.0, 1.0, 1.0, 1.0, 1.0, 1.0, 1.0, 1.0, 1.0, 1.0, 1.0, 1.0, 1.0, 1.0, 1.0, 1.0, 1.0, 1.0, 1.0, 1.0, 1.0, 1.0, 1.0, 1.0, 1.0, 1.0, 1.0, 1.0, 1.0, 1.0, 1.0, 1.0, 1.0, 1.0, 1.0, 1.0, 1.0, 1.0, 1.0, 1.0, 1.0, 1.0, 1.0, 1.0, 1.0, 1.0, 1.0, 1.0, 1.0, 1.0, 1.0, 1.0, 1.0, 1.0, 1.0, 1.0, 1.0, 1.0, 1.0, 1.0, 1.0, 1.0, 1.0, 1.0, 1.0, 1.0, 1.0, 1.0, 1.0, 1.0, 1.0, 1.0, 1.0, 1.0, 1.0, 1.0, 1.0, 1.0, 1.0, 1.0, 1.0, 1.0, 1.0, 1.0, 1.0, 1.0, 1.0, 1.0, 1.0, 1.0, 1.0, 1.0, 1.0, 1.0, 1.0, 1.0, 1.0, 1.0, 1.0, 1.0, 1.0, 1.0, 1.0, 1.0, 1.0, 1.0, 1.0, 1.0, 1.0, 1.0, 1.0, 1.0, 1.0, 1.0, 1.0, 1.0, 1.0, 1.0, 1.0, 1.0, 1.0, 1.0, 1.0, 1.0, 1.0, 1.0, 1.0, 1.0, 1.0, 1.0, 1.0, 1.0, 1.0, 1.0, 1.0, 1.0, 1.0, 1.0, 1.0, 1.0, 1.0, 1.0, 1.0, 1.0, 1.0, 1.0, 1.0, 1.0, 1.0, 1.0, 1.0, 1.0, 1.0, 1.0, 1.0, 1.0, 1.0, 1.0, 1.0, 1.0, 1.0, 1.0, 1.0, 1.0, 1.0, 1.0, 1.0, 1.0, 1.0, 1.0, 1.0, 1.0, 1.0, 1.0, 1.0, 1.0, 1.0, 1.0, 1.0, 1.0, 1.0, 1.0, 1.0, 1.0, 1.0, 1.0, 1.0, 1.0, 1.0, 1.0, 1.0, 1.0, 1.0, 1.0, 1.0, 1.0, 1.0, 1.0, 1.0, 1.0, 1.0, 1.0, 1.0, 1.0, 1.0, 1.0, 1.0, 1.0, 1.0, 1.0, 1.0, 1.0, 1.0, 1.0, 1.0, 1.0, 1.0, 1.0, 1.0, 1.0, 1.0, 1.0, 1.0, 1.0, 1.0, 1.0, 1.0, 1.0, 1.0, 1.0, 1.0, 1.0, 1.0, 1.0, 1.0, 1.0, 1.0, 1.0, 1.0, 1.0, 1.0, 1.0, 1.0, 1.0, 1.0, 1.0, 1.0, 1.0, 1.0, 1.0, 1.0, 1.0, 1.0, 1.0, 1.0, 1.0, 1.0, 1.0, 1.0, 1.0, 1.0, 1.0, 1.0, 1.0, 1.0, 1.0, 1.0, 1.0, 1.0, 1.0, 1.0, 1.0, 1.0, 1.0, 1.0, 1.0, 1.0, 1.0, 1.0, 1.0, 1.0, 1.0, 1.0, 1.0, 1.0, 1.0, 1.0, 1.0, 1.0, 1.0, 1.0, 1.0, 1.0, 1.0, 1.0, 1.0, 1.0, 1.0, 1.0, 1.0, 1.0, 1.0, 1.0, 1.0, 1.0, 1.0, 1.0, 1.0, 1.0, 1.0, 1.0, 1.0, 1.0, 1.0, 1.0, 1.0, 1.0, 1.0, 1.0, 1.0, 1.0, 1.0, 1.0, 1.0, 1.0, 1.0, 1.0, 1.0, 1.0, 1.0, 1.0, 1.0, 1.0, 1.0, 1.0, 1.0, 1.0, 1.0, 1.0, 1.0, 1.0, 1.0, 1.0, 1.0, 1.0, 1.0, 1.0, 1.0, 1.0, 1.0, 1.0, 1.0, 1.0, 1.0, 1.0, 1.0, 1.0, 1.0, 1.0, 1.0, 1.0, 1.0, 1.0, 1.0, 1.0, 1.0, 1.0, 1.0, 1.0, 1.0, 1.0, 1.0, 1.0, 1.0, 1.0, 1.0, 1.0, 1.0, 1.0, 1.0, 1.0, 1.0, 1.0, 1.0, 1.0, 1.0, 1.0, 1.0, 1.0, 1.0, 1.0, 1.0, 1.0, 1.0, 1.0, 1.0, 1.0, 1.0, 1.0, 1.0, 1.0, 1.0, 1.0, 1.0, 1.0, 1.0, 1.0, 1.0, 1.0, 1.0, 1.0, 1.0, 1.0, 1.0, 1.0, 1.0, 1.0, 1.0, 1.0, 1.0, 1.0, 1.0, 1.0, 1.0, 1.0, 1.0, 1.0, 1.0, 1.0, 1.0, 1.0, 1.0, 1.0, 1.0, 1.0, 1.0, 1.0, 1.0, 1.0, 1.0, 1.0, 1.0, 1.0, 1.0, 1.0, 1.0, 1.0, 1.0, 1.0, 1.0, 1.0, 1.0, 1.0, 1.0, 1.0, 1.0, 1.0, 1.0, 1.0, 1.0, 1.0, 1.0, 1.0, 1.0, 1.0, 1.0, 1.0, 1.0, 1.0, 1.0, 1.0, 1.0, 1.0, 1.0, 1.0, 1.0, 1.0, 1.0, 1.0, 1.0, 1.0, 1.0, 1.0, 1.0, 1.0, 1.0, 1.0, 1.0, 1.0, 1.0, 1.0, 1.0, 1.0, 1.0, 1.0, 1.0, 1.0, 1.0, 1.0, 1.0, 1.0, 1.0, 1.0, 1.0, 1.0, 1.0, 1.0, 1.0, 1.0, 1.0, 1.0, 1.0, 1.0, 1.0, 1.0, 1.0, 1.0, 1.0, 1.0, 1.0, 1.0, 1.0, 1.0, 1.0, 1.0, 1.0, 1.0, 1.0, 1.0, 1.0, 1.0, 1.0, 1.0, 1.0, 1.0, 1.0, 1.0, 1.0, 1.0, 1.0, 1.0, 1.0, 1.0, 1.0, 1.0, 1.0, 1.0, 1.0, 1.0, 1.0, 1.0, 1.0, 1.0, 1.0, 1.0, 1.0, 1.0, 1.0, 1.0, 1.0, 1.0, 1.0, 1.0, 1.0, 1.0, 1.0, 1.0, 1.0, 1.0, 1.0, 1.0, 1.0, 1.0, 1.0, 1.0, 1.0, 1.0, 1.0, 1.0, 1.0, 1.0, 1.0, 1.0, 1.0, 1.0, 1.0, 1.0, 1.0, 1.0, 1.0, 1.0, 1.0, 1.0, 1.0, 1.0, 1.0, 1.0, 1.0, 1.0, 1.0, 1.0, 1.0, 1.0, 1.0, 1.0, 1.0, 1.0, 1.0, 1.0, 1.0, 1.0, 1.0, 1.0, 1.0, 1.0, 1.0, 1.0, 1.0, 1.0, 1.0, 1.0, 1.0, 1.0, 1.0, 1.0, 1.0, 1.0, 1.0, 1.0, 1.0, 1.0, 1.0, 1.0, 1.0, 1.0, 1.0, 1.0, 1.0, 1.0, 1.0, 1.0, 1.0, 1.0, 1.0, 1.0, 1.0, 1.0, 1.0, 1.0, 1.0, 1.0, 1.0, 1.0, 1.0, 1.0, 1.0, 1.0, 1.0, 1.0, 1.0, 1.0, 1.0, 1.0, 1.0, 1.0, 1.0, 1.0, 1.0, 1.0, 1.0, 1.0, 1.0, 1.0, 1.0, 1.0, 1.0, 1.0, 1.0, 1.0, 1.0, 1.0, 1.0, 1.0, 1.0, 1.0, 1.0, 1.0, 1.0, 1.0, 1.0, 1.0, 1.0, 1.0, 1.0, 1.0, 1.0, 1.0, 1.0, 1.0, 1.0, 1.0, 1.0, 1.0, 1.0, 1.0, 1.0, 1.0, 1.0, 1.0, 1.0, 1.0, 1.0, 1.0, 1.0, 1.0, 1.0, 1.0, 1.0, 1.0, 1.0, 1.0, 1.0, 1.0, 1.0, 1.0, 1.0, 1.0, 1.0, 1.0, 1.0, 1.0, 1.0, 1.0, 1.0, 1.0, 1.0, 1.0, 1.0, 1.0, 1.0, 1.0, 1.0, 1.0, 1.0, 1.0, 1.0, 1.0, 1.0, 1.0, 1.0, 1.0, 1.0, 1.0, 1.0, 1.0, 1.0, 1.0, 1.0, 1.0, 1.0, 1.0, 1.0, 1.0, 1.0, 1.0, 1.0, 1.0, 1.0, 1.0, 1.0, 1.0, 1.0, 1.0, 1.0, 1.0, 1.0, 1.0, 1.0, 1.0, 1.0, 1.0, 1.0, 1.0, 1.0, 1.0, 1.0, 1.0, 1.0, 1.0, 1.0, 1.0, 1.0, 1.0, 1.0, 1.0, 1.0, 1.0, 1.0, 1.0, 1.0, 1.0, 1.0, 1.0, 1.0, 1.0, 1.0, 1.0, 1.0, 1.0, 1.0, 1.0, 1.0, 1.0, 1.0, 1.0, 1.0, 1.0, 1.0, 1.0, 1.0, 1.0, 1.0, 1.0, 1.0, 1.0, 1.0, 1.0, 1.0, 1.0, 1.0, 1.0, 1.0, 1.0, 1.0, 1.0, 1.0, 1.0, 1.0, 1.0, 1.0, 1.0, 1.0, 1.0, 1.0, 1.0, 1.0, 1.0, 1.0, 1.0, 1.0, 1.0, 1.0, 1.0, 1.0, 1.0, 1.0, 1.0, 1.0, 1.0, 1.0, 1.0, 1.0, 1.0, 1.0, 1.0, 1.0, 1.0, 1.0, 1.0, 1.0, 1.0, 1.0, 1.0, 1.0, 1.0, 1.0, 1.0, 1.0, 1.0, 1.0, 1.0, 1.0, 1.0, 1.0, 1.0, 1.0, 1.0, 1.0, 1.0, 1.0, 1.0, 1.0, 1.0, 1.0, 1.0, 1.0, 1.0, 1.0, 1.0, 1.0, 1.0, 1.0, 1.0, 1.0, 1.0, 1.0, 1.0, 1.0, 1.0, 1.0, 1.0, 1.0, 1.0, 1.0, 1.0, 1.0, 1.0, 1.0, 1.0, 1.0, 1.0, 1.0, 1.0, 1.0, 1.0, 1.0, 1.0, 1.0, 1.0, 1.0, 1.0, 1.0, 1.0, 1.0, 1.0, 1.0, 1.0, 1.0, 1.0, 1.0, 1.0, 1.0, 1.0, 1.0, 1.0, 1.0, 1.0, 1.0, 1.0, 1.0, 1.0, 1.0, 1.0, 1.0, 1.0, 1.0, 1.0, 1.0, 1.0, 1.0, 1.0, 1.0, 1.0, 1.0, 1.0, 1.0, 1.0, 1.0, 1.0, 1.0, 1.0, 1.0, 1.0, 1.0, 1.0, 1.0, 1.0, 1.0, 1.0, 1.0, 1.0, 1.0, 1.0, 1.0, 1.0, 1.0, 1.0, 1.0, 1.0, 1.0, 1.0, 1.0, 1.0, 1.0, 1.0, 1.0, 1.0, 1.0, 1.0, 1.0, 1.0, 1.0, 1.0, 1.0, 1.0, 1.0, 1.0, 1.0, 1.0, 1.0, 1.0, 1.0, 1.0, 1.0, 1.0, 1.0, 1.0, 1.0, 1.0, 1.0, 1.0, 1.0, 1.0, 1.0, 1.0, 1.0, 1.0, 1.0, 1.0, 1.0, 1.0, 1.0, 1.0, 1.0, 1.0, 1.0, 1.0, 1.0, 1.0, 1.0, 1.0, 1.0, 1.0, 1.0, 1.0, 1.0, 1.0, 1.0, 1.0, 1.0, 1.0, 1.0, 1.0, 1.0, 1.0, 1.0, 1.0, 1.0, 1.0, 1.0, 1.0, 1.0, 1.0, 1.0, 1.0, 1.0, 1.0, 1.0, 1.0, 1.0, 1.0, 1.0, 1.0, 1.0, 1.0, 1.0, 1.0, 1.0, 1.0, 1.0, 1.0, 1.0, 1.0, 1.0, 1.0, 1.0, 1.0, 1.0, 1.0, 1.0, 1.0, 1.0, 1.0, 1.0, 1.0, 1.0, 1.0, 1.0, 1.0, 1.0, 1.0, 1.0, 1.0, 1.0, 1.0, 1.0, 1.0, 1.0, 1.0, 1.0, 1.0, 1.0, 1.0, 1.0, 1.0, 1.0, 1.0, 1.0, 1.0, 1.0, 1.0, 1.0, 1.0, 1.0, 1.0, 1.0, 1.0, 1.0, 1.0, 1.0, 1.0, 1.0, 1.0, 1.0, 1.0, 1.0, 1.0, 1.0, 1.0, 1.0, 1.0, 1.0, 1.0, 1.0, 1.0, 1.0, 1.0, 1.0, 1.0, 1.0, 1.0, 1.0, 1.0, 1.0, 1.0, 1.0, 1.0, 1.0, 1.0, 1.0, 1.0, 1.0, 1.0, 1.0, 1.0, 1.0, 1.0, 1.0, 1.0, 1.0, 1.0, 1.0, 1.0, 1.0, 1.0, 1.0, 1.0, 1.0, 1.0, 1.0, 1.0, 1.0, 1.0, 1.0, 1.0, 1.0, 1.0, 1.0, 1.0, 1.0, 1.0, 1.0, 1.0, 1.0, 1.0, 1.0, 1.0, 1.0, 1.0, 1.0, 1.0, 1.0, 1.0, 1.0, 1.0, 1.0, 1.0, 1.0, 1.0, 1.0, 1.0, 1.0, 1.0, 1.0, 1.0, 1.0, 1.0, 1.0, 1.0, 1.0, 1.0, 1.0, 1.0, 1.0, 1.0, 1.0, 1.0, 1.0, 1.0, 1.0, 1.0, 1.0, 1.0, 1.0, 1.0, 1.0, 1.0, 1.0, 1.0, 1.0, 1.0, 1.0, 1.0, 1.0, 1.0, 1.0, 1.0, 1.0, 1.0, 1.0, 1.0, 1.0, 1.0, 1.0, 1.0, 1.0, 1.0, 1.0, 1.0, 1.0, 1.0, 1.0, 1.0, 1.0, 1.0, 1.0, 1.0, 1.0, 1.0, 1.0, 1.0, 1.0, 1.0, 1.0, 1.0, 1.0, 1.0, 1.0, 1.0, 1.0, 1.0, 1.0, 1.0, 1.0, 1.0, 1.0, 1.0, 1.0, 1.0, 1.0, 1.0, 1.0, 1.0, 1.0, 1.0, 1.0, 1.0, 1.0, 1.0, 1.0, 1.0, 1.0, 1.0, 1.0, 1.0, 1.0, 1.0, 1.0, 1.0, 1.0, 1.0, 1.0, 1.0, 1.0, 1.0, 1.0, 1.0, 1.0, 1.0, 1.0, 1.0, 1.0, 1.0, 1.0, 1.0, 1.0, 1.0, 1.0, 1.0, 1.0, 1.0, 1.0, 1.0, 1.0, 1.0, 1.0, 1.0, 1.0, 1.0, 1.0, 1.0, 1.0, 1.0, 1.0, 1.0, 1.0, 1.0, 1.0, 1.0, 1.0, 1.0, 1.0, 1.0, 1.0, 1.0, 1.0, 1.0, 1.0, 1.0, 1.0, 1.0, 1.0, 1.0, 1.0, 1.0, 1.0, 1.0, 1.0, 1.0, 1.0, 1.0, 1.0, 1.0, 1.0, 1.0, 1.0, 1.0, 1.0, 1.0, 1.0, 1.0, 1.0, 1.0, 1.0, 1.0, 1.0, 1.0, 1.0, 1.0, 1.0, 1.0, 1.0, 1.0, 1.0, 1.0, 1.0, 1.0, 1.0, 1.0, 1.0, 1.0, 1.0, 1.0, 1.0, 1.0, 1.0, 1.0, 1.0, 1.0, 1.0, 1.0, 1.0, 1.0, 1.0, 1.0, 1.0, 1.0, 1.0, 1.0, 1.0, 1.0, 1.0, 1.0, 1.0, 1.0, 1.0, 1.0, 1.0, 1.0, 1.0, 1.0, 1.0, 1.0, 1.0, 1.0, 1.0, 1.0, 1.0, 1.0, 1.0, 1.0, 1.0, 1.0, 1.0, 1.0, 1.0, 1.0, 1.0, 1.0, 1.0, 1.0, 1.0, 1.0, 1.0, 1.0, 1.0, 1.0, 1.0, 1.0, 1.0, 1.0, 1.0, 1.0, 1.0, 1.0, 1.0, 1.0, 1.0, 1.0, 1.0, 1.0, 1.0, 1.0, 1.0, 1.0, 1.0, 1.0, 1.0, 1.0, 1.0, 1.0, 1.0, 1.0, 1.0, 1.0, 1.0, 1.0, 1.0, 1.0, 1.0, 1.0, 1.0, 1.0, 1.0, 1.0, 1.0, 1.0, 1.0, 1.0, 1.0, 1.0, 1.0, 1.0, 1.0, 1.0, 1.0, 1.0, 1.0, 1.0, 1.0, 1.0, 1.0, 1.0, 1.0, 1.0, 1.0, 1.0, 1.0, 1.0, 1.0, 1.0, 1.0, 1.0, 1.0, 1.0, 1.0, 1.0, 1.0, 1.0, 1.0, 1.0, 1.0, 1.0, 1.0, 1.0, 1.0, 1.0, 1.0, 1.0, 1.0, 1.0, 1.0, 1.0, 1.0, 1.0, 1.0, 1.0, 1.0, 1.0, 1.0, 1.0, 1.0, 1.0, 1.0, 1.0, 1.0, 1.0, 1.0, 1.0, 1.0, 1.0, 1.0, 1.0, 1.0, 1.0, 1.0, 1.0, 1.0, 1.0, 1.0, 1.0, 1.0, 1.0, 1.0, 1.0, 1.0, 1.0, 1.0, 1.0, 1.0, 1.0, 1.0, 1.0, 1.0, 1.0, 1.0, 1.0, 1.0, 1.0, 1.0, 1.0, 1.0, 1.0, 1.0, 1.0, 1.0, 1.0, 1.0, 1.0, 1.0, 1.0, 1.0, 1.0, 1.0, 1.0, 1.0, 1.0, 1.0, 1.0, 1.0, 1.0, 1.0, 1.0, 1.0, 1.0, 1.0, 1.0, 1.0, 1.0, 1.0, 1.0, 1.0, 1.0, 1.0, 1.0, 1.0, 1.0, 1.0, 1.0, 1.0, 1.0, 1.0, 1.0, 1.0, 1.0, 1.0, 1.0, 1.0, 1.0, 1.0, 1.0, 1.0, 1.0, 1.0, 1.0, 1.0, 1.0, 1.0, 1.0, 1.0, 1.0, 1.0, 1.0, 1.0, 1.0, 1.0, 1.0, 1.0, 1.0, 1.0, 1.0, 1.0, 1.0, 1.0, 1.0, 1.0, 1.0, 1.0, 1.0, 1.0, 1.0, 1.0, 1.0, 1.0, 1.0, 1.0, 1.0, 1.0, 1.0, 1.0, 1.0, 1.0, 1.0, 1.0, 1.0, 1.0, 1.0, 1.0, 1.0, 1.0, 1.0, 1.0, 1.0, 1.0, 1.0, 1.0, 1.0, 1.0, 1.0, 1.0, 1.0, 1.0, 1.0, 1.0, 1.0, 1.0, 1.0, 1.0, 1.0, 1.0, 1.0, 1.0, 1.0, 1.0, 1.0, 1.0, 1.0, 1.0, 1.0, 1.0, 1.0, 1.0, 1.0, 1.0, 1.0, 1.0, 1.0, 1.0, 1.0, 1.0, 1.0, 1.0, 1.0, 1.0, 1.0, 1.0, 1.0, 1.0, 1.0, 1.0, 1.0, 1.0, 1.0, 1.0, 1.0, 1.0, 1.0, 1.0, 1.0, 1.0, 1.0, 1.0, 1.0, 1.0, 1.0, 1.0, 1.0, 1.0, 1.0, 1.0, 1.0, 1.0, 1.0, 1.0, 1.0, 1.0, 1.0, 1.0, 1.0, 1.0, 1.0, 1.0, 1.0, 1.0, 1.0, 1.0, 1.0, 1.0, 1.0, 1.0, 1.0, 1.0, 1.0, 1.0, 1.0, 1.0, 1.0, 1.0, 1.0, 1.0, 1.0, 1.0, 1.0, 1.0, 1.0, 1.0, 1.0, 1.0, 1.0, 1.0, 1.0, 1.0, 1.0, 1.0, 1.0, 1.0, 1.0, 1.0, 1.0, 1.0, 1.0, 1.0, 1.0, 1.0, 1.0, 1.0, 1.0, 1.0, 1.0, 1.0, 1.0, 1.0, 1.0, 1.0, 1.0, 1.0, 1.0, 1.0, 1.0, 1.0, 1.0, 1.0, 1.0, 1.0, 1.0, 1.0, 1.0, 1.0, 1.0, 1.0, 1.0, 1.0, 1.0, 1.0, 1.0, 1.0, 1.0, 1.0, 1.0, 1.0, 1.0, 1.0, 1.0, 1.0, 1.0, 1.0, 1.0, 1.0, 1.0, 1.0, 1.0, 1.0, 1.0, 1.0, 1.0, 1.0, 1.0, 1.0, 1.0, 1.0, 1.0, 1.0, 1.0, 1.0, 1.0, 1.0, 1.0, 1.0, 1.0, 1.0, 1.0, 1.0, 1.0, 1.0, 1.0, 1.0, 1.0, 1.0, 1.0, 1.0, 1.0, 1.0, 1.0, 1.0, 1.0, 1.0, 1.0, 1.0, 1.0, 1.0, 1.0, 1.0, 1.0, 1.0, 1.0, 1.0, 1.0, 1.0, 1.0, 1.0, 1.0, 1.0, 1.0, 1.0, 1.0, 1.0, 1.0, 1.0, 1.0, 1.0, 1.0, 1.0, 1.0, 1.0, 1.0, 1.0, 1.0, 1.0, 1.0, 1.0, 1.0, 1.0, 1.0, 1.0, 1.0, 1.0, 1.0, 1.0, 1.0, 1.0, 1.0, 1.0, 1.0, 1.0, 1.0, 1.0, 1.0, 1.0, 1.0, 1.0, 1.0, 1.0, 1.0, 1.0, 1.0, 1.0, 1.0, 1.0, 1.0, 1.0, 1.0, 1.0, 1.0, 1.0, 1.0, 1.0, 1.0, 1.0, 1.0, 1.0, 1.0, 1.0, 1.0, 1.0, 1.0, 1.0, 1.0, 1.0, 1.0, 1.0, 1.0, 1.0, 1.0, 1.0, 1.0, 1.0, 1.0, 1.0, 1.0, 1.0, 1.0, 1.0, 1.0, 1.0, 1.0, 1.0, 1.0, 1.0, 1.0, 1.0, 1.0, 1.0, 1.0, 1.0, 1.0, 1.0, 1.0, 1.0, 1.0, 1.0, 1.0, 1.0, 1.0, 1.0, 1.0, 1.0, 1.0, 1.0, 1.0, 1.0, 1.0, 1.0, 1.0, 1.0, 1.0, 1.0, 1.0, 1.0, 1.0, 1.0, 1.0, 1.0, 1.0, 1.0, 1.0, 1.0, 1.0, 1.0, 1.0, 1.0, 1.0, 1.0, 1.0, 1.0, 1.0, 1.0, 1.0, 1.0, 1.0, 1.0, 1.0, 1.0, 1.0, 1.0, 1.0, 1.0, 1.0, 1.0, 1.0, 1.0, 1.0, 1.0, 1.0, 1.0, 1.0, 1.0, 1.0, 1.0, 1.0, 1.0, 1.0, 1.0, 1.0, 1.0, 1.0, 1.0, 1.0, 1.0, 1.0, 1.0, 1.0, 1.0, 1.0, 1.0, 1.0, 1.0, 1.0, 1.0, 1.0, 1.0, 1.0, 1.0, 1.0, 1.0, 1.0, 1.0, 1.0, 1.0, 1.0, 1.0, 1.0, 1.0, 1.0, 1.0, 1.0, 1.0, 1.0, 1.0, 1.0, 1.0, 1.0, 1.0, 1.0, 1.0, 1.0, 1.0, 1.0, 1.0, 1.0, 1.0, 1.0, 1.0, 1.0, 1.0, 1.0, 1.0, 1.0, 1.0, 1.0, 1.0, 1.0, 1.0, 1.0, 1.0, 1.0, 1.0, 1.0, 1.0, 1.0, 1.0, 1.0, 1.0, 1.0, 1.0, 1.0, 1.0, 1.0, 1.0, 1.0, 1.0, 1.0, 1.0, 1.0, 1.0, 1.0, 1.0, 1.0, 1.0, 1.0, 1.0, 1.0, 1.0, 1.0, 1.0, 1.0, 1.0, 1.0, 1.0, 1.0, 1.0, 1.0, 1.0, 1.0, 1.0, 1.0, 1.0, 1.0, 1.0, 1.0, 1.0, 1.0, 1.0, 1.0, 1.0, 1.0, 1.0, 1.0, 1.0, 1.0, 1.0, 1.0, 1.0, 1.0, 1.0, 1.0, 1.0, 1.0, 1.0, 1.0, 1.0, 1.0, 1.0, 1.0, 1.0, 1.0, 1.0, 1.0, 1.0, 1.0, 1.0, 1.0, 1.0, 1.0, 1.0, 1.0, 1.0, 1.0, 1.0, 1.0, 1.0, 1.0, 1.0, 1.0, 1.0, 1.0, 1.0, 1.0, 1.0, 1.0, 1.0, 1.0, 1.0, 1.0, 1.0, 1.0, 1.0, 1.0, 1.0, 1.0, 1.0, 1.0, 1.0, 1.0, 1.0, 1.0, 1.0, 1.0, 1.0, 1.0, 1.0, 1.0, 1.0, 1.0, 1.0, 1.0, 1.0, 1.0, 1.0, 1.0, 1.0, 1.0, 1.0, 1.0, 1.0, 1.0, 1.0, 1.0, 1.0, 1.0, 1.0, 1.0, 1.0, 1.0, 1.0, 1.0, 1.0, 1.0, 1.0, 1.0, 1.0, 1.0, 1.0, 1.0, 1.0, 1.0, 1.0, 1.0, 1.0, 1.0, 1.0, 1.0, 1.0, 1.0, 1.0, 1.0, 1.0, 1.0, 1.0, 1.0, 1.0, 1.0, 1.0, 1.0, 1.0, 1.0, 1.0, 1.0, 1.0, 1.0, 1.0, 1.0, 1.0, 1.0, 1.0, 1.0, 1.0, 1.0, 1.0, 1.0, 1.0, 1.0, 1.0, 1.0, 1.0, 1.0, 1.0, 1.0, 1.0, 1.0, 1.0, 1.0, 1.0, 1.0, 1.0, 1.0, 1.0, 1.0, 1.0, 1.0, 1.0, 1.0, 1.0, 1.0, 1.0, 1.0, 1.0, 1.0, 1.0, 1.0, 1.0, 1.0, 1.0, 1.0, 1.0, 1.0, 1.0, 1.0, 1.0, 1.0, 1.0, 1.0, 1.0, 1.0, 1.0, 1.0, 1.0, 1.0, 1.0, 1.0, 1.0, 1.0, 1.0, 1.0, 1.0, 1.0, 1.0, 1.0, 1.0, 1.0, 1.0, 1.0, 1.0, 1.0, 1.0, 1.0, 1.0, 1.0, 1.0, 1.0, 1.0, 1.0, 1.0, 1.0, 1.0, 1.0, 1.0, 1.0, 1.0, 1.0, 1.0, 1.0, 1.0, 1.0, 1.0, 1.0, 1.0, 1.0, 1.0, 1.0, 1.0, 1.0, 1.0, 1.0, 1.0, 1.0, 1.0, 1.0, 1.0, 1.0, 1.0, 1.0, 1.0, 1.0, 1.0, 1.0, 1.0, 1.0, 1.0, 1.0, 1.0, 1.0, 1.0, 1.0, 1.0, 1.0, 1.0, 1.0, 1.0, 1.0, 1.0, 1.0, 1.0, 1.0, 1.0, 1.0, 1.0, 1.0, 1.0, 1.0, 1.0, 1.0, 1.0, 1.0, 1.0, 1.0, 1.0, 1.0, 1.0, 1.0, 1.0, 1.0, 1.0, 1.0, 1.0, 1.0, 1.0, 1.0, 1.0, 1.0, 1.0, 1.0, 1.0, 1.0, 1.0, 1.0, 1.0, 1.0, 1.0, 1.0, 1.0, 1.0, 1.0, 1.0, 1.0, 1.0, 1.0, 1.0, 1.0, 1.0, 1.0, 1.0, 1.0, 1.0, 1.0, 1.0, 1.0, 1.0, 1.0, 1.0, 1.0, 1.0, 1.0, 1.0, 1.0, 1.0, 1.0, 1.0, 1.0, 1.0, 1.0, 1.0, 1.0, 1.0, 1.0, 1.0, 1.0, 1.0, 1.0, 1.0, 1.0, 1.0, 1.0, 1.0, 1.0, 1.0, 1.0, 1.0, 1.0, 1.0, 1.0, 1.0, 1.0, 1.0, 1.0, 1.0, 1.0, 1.0, 1.0, 1.0, 1.0, 1.0, 1.0, 1.0, 1.0])
me_cylinder_002.materials.append(mat_skin)
me_cylinder_002.materials.append(mat_eyes)
me_cylinder_002.use_remesh_preserve_volume = False
me_cylinder_002.use_remesh_preserve_attributes = False
me_cylinder_002.use_mirror_vertex_groups = False
me_cylinder_002.update()
arm_armature = bpy.data.armatures.new('Armature')  # bones are not reproduced

# ---- objects
ob_alienrig = bpy.data.objects.new('AlienRig', arm_armature)
ob_alien = bpy.data.objects.new('Alien', me_cylinder_002)
ob_lamp = bpy.data.objects.new('Lamp', light_lamp)
ob_camera = bpy.data.objects.new('Camera', cam_camera)

# ---- transforms, parenting, visibility, modifiers, constraints
ob_alienrig.location = (0.1578, 0.008373, 2.821)
ob_alienrig.hide_viewport = True
ob_alienrig.show_in_front = True
ob_alienrig.lineart.crease_threshold = 0.0
ob_alien.parent = ob_alienrig
ob_alien.matrix_parent_inverse = Matrix(((1.0, 0.0, 3.725e-09, -0.1578), (0.0, 1.0, 0.0, -0.008373), (0.0, 0.0, 1.0, -2.821), (0.0, 0.0, 0.0, 1.0)))
ob_alien.location = (1.49e-08, 0.0, -2.647e-23)
ob_alien.scale = (0.6714, 1.0, 1.46)
ob_alien.lineart.crease_threshold = 0.0
_vg = ob_alien.vertex_groups.new(name='spine')
for _i, _w in zip([92, 94, 125, 131], [0.03388, 0.3241, 0.01714, 0.0426]): _vg.add([_i], _w, 'REPLACE')
_vg = ob_alien.vertex_groups.new(name='spine.001')
for _i, _w in zip([84, 96, 97, 98, 99, 100, 101, 102, 103, 104, 105, 106, 107, 108, 109, 112, 113, 120, 121, 122, 123, 124, 125, 181, 183], [0.05974, 0.1928, 0.1804, 0.1825, 0.1826, 0.1731, 0.1569, 0.6017, 0.5907, 0.5785, 0.6042, 0.6742, 0.7627, 0.07048, 0.061, 0.05059, 0.03395, 0.4408, 0.1028, 0.05007, 0.07913, 0.1969, 0.6645, 0.0591, 0.05702]): _vg.add([_i], _w, 'REPLACE')
_vg = ob_alien.vertex_groups.new(name='spine.002')
for _i, _w in zip([96, 97, 98, 99, 100, 101, 102, 103, 104, 105, 106, 107, 108, 109, 112, 113, 114, 115, 116, 117, 118, 119, 120, 181, 183, 208, 209, 212, 213], [0.6388, 0.6516, 0.6368, 0.6509, 0.7068, 0.7678, 0.2056, 0.1879, 0.1863, 0.1808, 0.1648, 0.154, 0.5872, 0.594, 0.6641, 0.7301, 0.06756, 0.03099, 0.1619, 0.2085, 0.07137, 0.08046, 0.03518, 0.5555, 0.5763, 0.2057, 0.2311, 0.07115, 0.09396]): _vg.add([_i], _w, 'REPLACE')
_vg = ob_alien.vertex_groups.new(name='spine.003')
for _i, _w in zip([91, 93, 95, 100, 101, 112, 113, 118, 119, 183, 188, 190, 208, 209, 211, 213], [0.1141, 0.3906, 0.4645, 0.02365, 0.02788, 0.1491, 0.1719, 0.5702, 0.6737, 0.05151, 0.1133, 0.05462, 0.521, 0.633, 0.03285, 0.05581]): _vg.add([_i], _w, 'REPLACE')
_vg = ob_alien.vertex_groups.new(name='spine.004')
for _i, _w in zip([85, 87, 91, 93, 95, 114, 118, 119, 184, 185, 186, 187, 188, 189, 190, 191, 193, 208, 209], [0.1685, 0.1012, 0.1213, 0.4397, 0.4732, 0.05482, 0.1253, 0.1776, 0.06672, 0.09967, 0.1106, 0.0543, 0.731, 0.7091, 0.8234, 0.5438, 0.002707, 0.03587, 0.06159]): _vg.add([_i], _w, 'REPLACE')
_vg = ob_alien.vertex_groups.new(name='spine.005')
for _i, _w in zip([0, 2, 3, 4, 6, 7, 8, 9, 10, 11, 12, 14, 17, 18, 19, 20, 21, 24, 25, 26, 27, 28, 29, 30, 31, 32, 33, 34, 35, 36, 37, 38, 39, 40, 41, 42, 43, 44, 45, 46, 47, 48, 49, 50, 51, 52, 53, 54, 55, 56, 57, 58, 59, 60, 61, 62, 63, 64, 65, 66, 67, 68, 69, 70, 71, 72, 73, 74, 75, 76, 77, 78, 79, 80, 81, 82, 83, 85, 184, 185, 186, 187, 188, 189, 190, 191, 192, 193, 194, 195, 204, 205, 206, 207], [0.003333, 0.0185, 0.01706, 0.009505, 0.02288, 0.03699, 0.02092, 0.01184, 0.002861, 0.04729, 0.008803, 0.007268, 0.01031, 0.01884, 0.006227, 0.01234, 0.005195, 0.02179, 0.005313, 0.02617, 0.03596, 0.01416, 0.01932, 0.005217, 0.01028, 0.007067, 0.05186, 0.02809, 0.01619, 0.008594, 0.02689, 0.02086, 0.03581, 0.02895, 0.02045, 0.03658, 0.02265, 0.05336, 0.05503, 0.04868, 0.03033, 0.05558, 0.07421, 0.05951, 0.05307, 0.03745, 0.07455, 0.04381, 0.02769, 0.03977, 0.01872, 0.02969, 0.04816, 0.05503, 0.0417, 0.05146, 0.04068, 0.02048, 0.02952, 0.05487, 0.03628, 0.06284, 0.06572, 0.05378, 0.05778, 0.04327, 0.05076, 0.04182, 0.07535, 0.06624, 0.05668, 0.05058, 0.06227, 0.05729, 0.07767, 0.06571, 0.06429, 0.03857, 0.8151, 0.6694, 0.7306, 0.8718, 0.1171, 0.1014, 0.07757, 0.1526, 0.1666, 0.1767, 0.1634, 0.1572, 0.03742, 0.009426, 0.01507, 0.05003]): _vg.add([_i], _w, 'REPLACE')
_vg = ob_alien.vertex_groups.new(name='spine.006')
for _i, _w in zip([0, 1, 2, 3, 4, 5, 6, 7, 8, 9, 10, 11, 12, 13, 14, 15, 16, 17, 18, 19, 20, 21, 22, 23, 24, 25, 26, 27, 28, 29, 30, 31, 32, 33, 34, 35, 36, 37, 38, 39, 40, 41, 42, 43, 44, 45, 46, 47, 48, 49, 50, 51, 52, 53, 54, 55, 56, 57, 58, 59, 60, 61, 62, 63, 64, 65, 66, 67, 68, 69, 70, 71, 72, 73, 74, 75, 76, 77, 78, 79, 80, 81, 82, 83, 184, 185, 186, 187, 191, 192, 193, 194, 195, 196, 197, 198, 199, 200, 201, 202, 203, 204, 205, 206, 207], [0.9703, 0.9752, 0.9631, 0.9627, 0.9655, 0.9726, 0.9612, 0.9533, 0.9592, 0.9638, 0.9709, 0.9478, 0.9678, 0.9734, 0.969, 0.9768, 0.9727, 0.9664, 0.9625, 0.9681, 0.9645, 0.9683, 0.9764, 0.9735, 0.9616, 0.9702, 0.9584, 0.9541, 0.9619, 0.9608, 0.9682, 0.9647, 0.9692, 0.9454, 0.9569, 0.9597, 0.9669, 0.9588, 0.9614, 0.9537, 0.956, 0.9602, 0.942, 0.9531, 0.9319, 0.9253, 0.9313, 0.9456, 0.9311, 0.9065, 0.914, 0.9265, 0.9431, 0.9052, 0.9386, 0.9489, 0.9425, 0.9545, 0.9462, 0.9339, 0.9278, 0.9373, 0.9288, 0.9376, 0.9544, 0.947, 0.9313, 0.9455, 0.9156, 0.9178, 0.9234, 0.9193, 0.9361, 0.9291, 0.9419, 0.9089, 0.9074, 0.9187, 0.9322, 0.922, 0.9262, 0.9024, 0.9064, 0.9141, 0.09877, 0.1872, 0.1394, 0.06583, 0.0251, 0.8116, 0.7855, 0.8119, 0.8264, 0.9943, 0.9944, 0.9941, 0.9943, 0.9837, 0.9895, 0.9901, 0.9804, 0.9499, 0.9668, 0.9628, 0.9399]): _vg.add([_i], _w, 'REPLACE')
_vg = ob_alien.vertex_groups.new(name='shoulder.L')
for _i, _w in zip([85, 87, 114, 117, 191], [0.3446, 0.0151, 0.1054, 0.02345, 0.09766]): _vg.add([_i], _w, 'REPLACE')
_vg = ob_alien.vertex_groups.new(name='upper_arm.L')
_vg = ob_alien.vertex_groups.new(name='forearm.L')
_vg = ob_alien.vertex_groups.new(name='hand.L')
_vg = ob_alien.vertex_groups.new(name='shoulder.R')
for _i, _w in zip([85, 87, 89, 91, 93, 96, 97, 98, 108, 109, 114, 115, 116, 117, 118, 181, 183, 185, 189, 190, 191, 210, 211, 212], [0.3924, 0.82, 0.9128, 0.5575, 0.1282, 0.08259, 0.06083, 0.01234, 0.252, 0.2039, 0.7105, 0.8129, 0.6278, 0.6422, 0.03971, 0.06728, 0.00108, 0.001643, 0.1387, 0.009599, 0.1526, 0.06992, 0.07998, 0.05724]): _vg.add([_i], _w, 'REPLACE')
_vg = ob_alien.vertex_groups.new(name='upper_arm.R')
for _i, _w in zip([85, 87, 89, 91, 93, 96, 97, 98, 99, 100, 103, 104, 105, 108, 109, 110, 111, 112, 113, 114, 115, 116, 117, 118, 119, 180, 181, 182, 183, 189, 190, 191, 208, 209, 210, 211, 212, 213, 214, 215, 216, 217], [0.0, 0.0, 0.0, 0.0, 0.0, 0.0, 0.0, 0.0, 0.0, 0.02328, 0.0, 0.0, 0.0, 0.0, 0.0, 0.9925, 0.9944, 0.0, 0.008673, 0.0, 0.0, 0.0, 0.0, 0.0, 0.03152, 0.998, 0.0, 0.9963, 0.0, 0.0, 0.0, 0.0, 0.0, 0.04594, 0.0, 0.0, 0.0, 0.0, 0.9839, 0.994, 0.9824, 0.9909]): _vg.add([_i], _w, 'REPLACE')
_vg = ob_alien.vertex_groups.new(name='forearm.R')
for _i, _w in zip([218, 222, 223, 224, 225], [0.01562, 0.9919, 0.9897, 0.9764, 0.9754]): _vg.add([_i], _w, 'REPLACE')
_vg = ob_alien.vertex_groups.new(name='hand.R')
for _i, _w in zip([218, 219, 220, 221], [0.9667, 0.9888, 0.9918, 0.9957]): _vg.add([_i], _w, 'REPLACE')
_vg = ob_alien.vertex_groups.new(name='pelvis.L')
for _i, _w in zip([92, 94, 125, 131], [0.03388, 0.3241, 0.01714, 0.0426]): _vg.add([_i], _w, 'REPLACE')
_vg = ob_alien.vertex_groups.new(name='pelvis.R')
for _i, _w in zip([84, 86, 88, 90, 92, 94, 96, 97, 98, 99, 100, 102, 103, 104, 105, 106, 107, 120, 121, 122, 123, 124, 125, 131], [0.07761, 0.1076, 0.09099, 0.06987, 0.09295, 0.3258, 0.03275, 0.04617, 0.05202, 0.04343, 0.01484, 0.1173, 0.1646, 0.1822, 0.1655, 0.1207, 0.05305, 0.3362, 0.7886, 0.8664, 0.8075, 0.6624, 0.2027, 0.05088]): _vg.add([_i], _w, 'REPLACE')
_vg = ob_alien.vertex_groups.new(name='thigh.L')
_vg = ob_alien.vertex_groups.new(name='shin.L')
_vg = ob_alien.vertex_groups.new(name='toe.L')
_vg = ob_alien.vertex_groups.new(name='heel.02.L')
_vg = ob_alien.vertex_groups.new(name='thigh.R')
for _i, _w in zip([84, 86, 88, 90, 92, 102, 120, 121, 122, 123, 124, 125, 126, 127, 128, 129, 130, 131, 137, 138, 139, 140, 141, 142], [0.7876, 0.8339, 0.8786, 0.8969, 0.7864, 0.02162, 0.1602, 0.08277, 0.06588, 0.08788, 0.09388, 0.02752, 0.8246, 0.8571, 0.8992, 0.8885, 0.8312, 0.7473, 0.07778, 0.05411, 0.02958, 0.06159, 0.07571, 0.06729]): _vg.add([_i], _w, 'REPLACE')
_vg = ob_alien.vertex_groups.new(name='shin.R')
for _i, _w in zip([84, 86, 126, 127, 128, 129, 130, 131, 137, 138, 139, 140, 141, 142, 149, 150, 151, 152, 153, 154, 155, 156, 157, 158, 159, 160, 161, 162, 163, 164, 165, 166, 226, 227], [0.02749, 0.004761, 0.1239, 0.1129, 0.08557, 0.09364, 0.1128, 0.1056, 0.9149, 0.9436, 0.9591, 0.9354, 0.9114, 0.9271, 0.9825, 0.9857, 0.9785, 0.9683, 0.9933, 0.9675, 0.1325, 0.0568, 0.1315, 0.09725, 0.08168, 0.1013, 0.8489, 0.8672, 0.8379, 0.8012, 0.9105, 0.8009, 1.0, 1.0]): _vg.add([_i], _w, 'REPLACE')
_vg = ob_alien.vertex_groups.new(name='foot.R')
for _i, _w in zip([133, 134, 135, 136, 143, 144, 145, 146, 147, 148, 152, 154, 155, 156, 157, 158, 159, 160, 161, 162, 163, 164, 165, 166, 167, 168, 169, 170, 172], [0.5002, 0.5098, 0.009714, 0.5173, 0.9896, 0.9776, 0.9937, 0.9891, 0.9388, 0.9578, 0.00418, 0.005319, 0.8671, 0.9427, 0.8681, 0.9023, 0.917, 0.8974, 0.1506, 0.1323, 0.1613, 0.1978, 0.08932, 0.198, 0.9286, 0.09238, 0.8739, 0.8883, 0.0891]): _vg.add([_i], _w, 'REPLACE')
_vg = ob_alien.vertex_groups.new(name='toe.R')
for _i, _w in zip([132, 133, 134, 135, 136, 143, 144, 145, 147, 148, 150, 151, 154, 156, 157, 159, 160, 162, 163, 165, 166, 167, 168, 169, 170, 171, 172, 173, 174, 175, 176, 177, 178, 179], [0.7996, 0.4998, 0.0, 0.9701, 0.0, 0.0, 0.0, 0.0, 0.0, 0.0, 0.0, 0.0, 0.0, 0.0, 0.0, 0.0, 0.0, 0.0, 0.0, 0.0, 0.0, 0.0, 0.0, 0.0, 0.1115, 1.001, 0.0, 0.9998, 0.9978, 0.9991, 0.7341, 0.6234, 1.0, 1.0]): _vg.add([_i], _w, 'REPLACE')
_vg = ob_alien.vertex_groups.new(name='foot.L')
_vg = ob_alien.vertex_groups.new(name='heel.02.R')
_vg = ob_alien.vertex_groups.new(name='Torso')
for _i, _w in zip([84, 86, 88, 90, 92, 94, 96, 97, 98, 99, 100, 101, 102, 103, 104, 105, 106, 107, 108, 109, 112, 113, 117, 120, 121, 122, 123, 124, 125, 126, 127, 130, 131, 181, 183, 209], [0.6749, 0.1669, 0.07799, 0.08465, 0.1953, 0.5962, 0.208, 0.2153, 0.2276, 0.2286, 0.2185, 0.2094, 0.7654, 0.7566, 0.7349, 0.733, 0.7493, 0.7498, 0.0687, 0.06905, 0.07181, 0.07142, 0.002961, 0.8584, 0.7925, 0.7518, 0.7493, 0.784, 0.821, 0.1127, 0.02578, 0.05384, 0.1097, 0.07312, 0.07372, 0.006116]): _vg.add([_i], _w, 'REPLACE')
_vg = ob_alien.vertex_groups.new(name='Chest')
for _i, _w in zip([85, 87, 89, 91, 93, 95, 96, 97, 98, 99, 100, 101, 102, 103, 104, 105, 106, 107, 108, 109, 112, 113, 114, 115, 116, 117, 118, 119, 120, 121, 122, 123, 124, 125, 181, 183, 185, 186, 188, 189, 190, 191, 208, 209, 210, 211, 212, 213], [0.6153, 0.6003, 0.3829, 0.4521, 0.644, 0.656, 0.7565, 0.7253, 0.6741, 0.6719, 0.7192, 0.7527, 0.2006, 0.1952, 0.2014, 0.2024, 0.1984, 0.2089, 0.8588, 0.7937, 0.7868, 0.8555, 0.7632, 0.6772, 0.7113, 0.8338, 0.6811, 0.7804, 0.03254, 0.02968, 0.03572, 0.03829, 0.03728, 0.04748, 0.6314, 0.629, 0.007834, 0.01483, 0.2162, 0.1189, 0.1406, 0.1814, 0.7066, 0.8365, 0.1184, 0.1132, 0.1354, 0.142]): _vg.add([_i], _w, 'REPLACE')
_vg = ob_alien.vertex_groups.new(name='Neck')
for _i, _w in zip([2, 3, 4, 6, 7, 8, 9, 11, 12, 14, 17, 18, 19, 20, 21, 24, 25, 26, 27, 28, 29, 30, 31, 32, 33, 34, 35, 36, 37, 38, 39, 40, 41, 42, 43, 44, 45, 46, 47, 48, 49, 50, 51, 52, 53, 54, 55, 56, 57, 58, 59, 60, 61, 62, 63, 64, 65, 66, 67, 68, 69, 70, 71, 72, 73, 74, 75, 76, 77, 78, 79, 80, 81, 82, 83, 85, 87, 89, 91, 93, 95, 114, 115, 116, 117, 118, 119, 184, 185, 186, 187, 188, 189, 190, 191, 193, 208, 209], [0.01262, 0.01095, 0.004226, 0.01639, 0.02882, 0.01383, 0.006218, 0.03687, 0.003804, 0.002424, 0.005051, 0.01279, 0.00141, 0.0067, 0.0005098, 0.0155, 0.0006775, 0.01911, 0.02868, 0.008221, 0.01265, 0.0005396, 0.004878, 0.002465, 0.04398, 0.02022, 0.009889, 0.00351, 0.01979, 0.01425, 0.02733, 0.02064, 0.0136, 0.03103, 0.01784, 0.05004, 0.05163, 0.04221, 0.02449, 0.05181, 0.06995, 0.05581, 0.04905, 0.03064, 0.06998, 0.03797, 0.02271, 0.03418, 0.01366, 0.02424, 0.04198, 0.05162, 0.03569, 0.04636, 0.03449, 0.01496, 0.02335, 0.05136, 0.03057, 0.05915, 0.06167, 0.05036, 0.05418, 0.03673, 0.04479, 0.03495, 0.07026, 0.06234, 0.05305, 0.04402, 0.05813, 0.05332, 0.07327, 0.0617, 0.06026, 0.2526, 0.2182, 0.09888, 0.1045, 0.1999, 0.2209, 0.109, 0.07015, 0.003562, 0.0345, 0.0673, 0.09882, 0.07317, 0.1075, 0.09388, 0.06013, 0.5711, 0.747, 0.712, 0.6246, 0.006861, 0.002328, 0.03194]): _vg.add([_i], _w, 'REPLACE')
_vg = ob_alien.vertex_groups.new(name='Head')
for _i, _w in zip([0, 1, 2, 3, 4, 5, 6, 7, 8, 9, 10, 11, 12, 13, 14, 15, 16, 17, 18, 19, 20, 21, 22, 23, 24, 25, 26, 27, 28, 29, 30, 31, 32, 33, 34, 35, 36, 37, 38, 39, 40, 41, 42, 43, 44, 45, 46, 47, 48, 49, 50, 51, 52, 53, 54, 55, 56, 57, 58, 59, 60, 61, 62, 63, 64, 65, 66, 67, 68, 69, 70, 71, 72, 73, 74, 75, 76, 77, 78, 79, 80, 81, 82, 83, 85, 87, 93, 95, 114, 119, 184, 185, 186, 187, 188, 189, 190, 191, 192, 193, 194, 195, 196, 197, 198, 199, 200, 201, 202, 203, 204, 205, 206, 207], [0.9622, 0.9693, 0.9556, 0.9519, 0.9551, 0.9645, 0.9548, 0.9435, 0.9435, 0.9529, 0.9635, 0.9379, 0.9601, 0.9666, 0.9624, 0.9703, 0.9648, 0.9571, 0.9535, 0.9587, 0.9536, 0.9588, 0.9705, 0.9659, 0.9549, 0.9644, 0.9474, 0.9461, 0.9505, 0.9471, 0.9587, 0.954, 0.9626, 0.9389, 0.9411, 0.9472, 0.9573, 0.9508, 0.9527, 0.9432, 0.939, 0.9481, 0.9464, 0.9566, 0.9368, 0.9309, 0.9368, 0.9502, 0.9365, 0.9133, 0.9202, 0.9323, 0.9481, 0.912, 0.9429, 0.9527, 0.9466, 0.9583, 0.9505, 0.9388, 0.9326, 0.9422, 0.9342, 0.9427, 0.9585, 0.9517, 0.9364, 0.9496, 0.9229, 0.9238, 0.9298, 0.9246, 0.9414, 0.9348, 0.9468, 0.9159, 0.9144, 0.9248, 0.9378, 0.9281, 0.9321, 0.9092, 0.9132, 0.9204, 0.06274, 0.02464, 0.02932, 0.06591, 0.001797, 0.006709, 0.9098, 0.8596, 0.8701, 0.9239, 0.1904, 0.1101, 0.1244, 0.1701, 0.9769, 0.9628, 0.9744, 0.981, 0.9992, 0.9991, 0.9992, 0.9992, 0.9978, 0.9985, 0.9987, 0.9968, 0.9933, 0.996, 0.995, 0.99]): _vg.add([_i], _w, 'REPLACE')
_vg = ob_alien.vertex_groups.new(name='UpperArm.L')
_vg = ob_alien.vertex_groups.new(name='LowerArm.L')
_vg = ob_alien.vertex_groups.new(name='UpperArm.R')
for _i, _w in zip([40, 85, 87, 89, 91, 93, 95, 97, 98, 99, 100, 108, 109, 110, 111, 112, 113, 114, 115, 116, 117, 118, 119, 180, 181, 182, 183, 208, 209, 210, 211, 212, 213, 214, 215, 216, 217], [0.001441, 0.06481, 0.1415, 0.4973, 0.4203, 0.1133, 0.05219, 0.04225, 0.08327, 0.08414, 0.04523, 0.05331, 0.1229, 0.9905, 0.9931, 0.1263, 0.05226, 0.08999, 0.2291, 0.2323, 0.08659, 0.2266, 0.07959, 0.9938, 0.2864, 0.9968, 0.2879, 0.2356, 0.08175, 0.858, 0.8693, 0.8486, 0.8416, 0.9888, 0.9961, 0.9878, 0.9944]): _vg.add([_i], _w, 'REPLACE')
_vg = ob_alien.vertex_groups.new(name='LowerArm.R')
for _i, _w in zip([218, 219, 220, 221, 222, 223, 224, 225], [0.9996, 0.9999, 0.9997, 0.9998, 0.9941, 0.9928, 0.9838, 0.9814]): _vg.add([_i], _w, 'REPLACE')
_vg = ob_alien.vertex_groups.new(name='Thigh.L')
_vg = ob_alien.vertex_groups.new(name='Thigh.R')
for _i, _w in zip([84, 86, 88, 90, 92, 94, 103, 104, 105, 106, 107, 120, 121, 122, 123, 124, 125, 126, 127, 128, 129, 130, 131, 133, 134, 137, 138, 139, 140, 141, 142, 143, 144, 145, 146, 147, 148, 149, 150, 151, 152, 153, 154, 155, 156, 157, 158, 159, 160, 161, 162, 163, 164, 165, 166, 167, 169, 170, 172, 176, 226, 227], [0.3251, 0.8331, 0.922, 0.9107, 0.798, 0.4038, 0.01822, 0.03506, 0.03666, 0.0249, 0.0124, 0.09805, 0.1647, 0.2013, 0.2025, 0.1691, 0.1275, 0.8873, 0.9613, 1.0, 0.9791, 0.9462, 0.8889, 0.0, 0.2, 0.9946, 0.9979, 0.9988, 0.9969, 0.9915, 0.9934, 0.6584, 0.6816, 0.7174, 0.715, 0.6616, 0.7075, 0.9996, 0.9997, 0.9995, 0.9992, 0.9998, 0.9992, 0.9801, 0.9876, 0.9806, 0.9842, 0.984, 0.9841, 0.9972, 0.9976, 0.9973, 0.996, 0.9983, 0.9962, 0.1094, 0.296, 0.08497, 0.2041, 0.0, 1.0, 1.0]): _vg.add([_i], _w, 'REPLACE')
_vg = ob_alien.vertex_groups.new(name='Foot.L')
_vg = ob_alien.vertex_groups.new(name='Foot.R')
for _i, _w in zip([132, 133, 134, 135, 136, 143, 144, 145, 146, 147, 148, 167, 168, 169, 170, 171, 172, 173, 174, 175, 176, 177, 178, 179], [0.9964, 0.9846, 0.9784, 0.9967, 0.9834, 0.3416, 0.398, 0.3533, 0.3562, 0.5287, 0.4059, 0.8906, 0.9775, 0.906, 0.9153, 1.0, 0.9725, 1.0, 0.9993, 0.9998, 0.9966, 0.9989, 1.001, 1.0]): _vg.add([_i], _w, 'REPLACE')
_m = ob_alien.modifiers.new('Mirror', 'MIRROR')
_m.use_axis = (False, True, False)
_m.use_clip = True
_m = ob_alien.modifiers.new('Subsurf', 'SUBSURF')
_m.uv_smooth = 'PRESERVE_CORNERS'
_m.levels = 2
_m.render_levels = 3
_m.show_only_control_edges = False
_m = ob_alien.modifiers.new('Armature', 'ARMATURE')
_m = ob_alien.modifiers.new('Armature.001', 'ARMATURE')
_m.object = ob_alienrig
ob_lamp.location = (4.076, 1.005, 5.904)
ob_lamp.rotation_euler = (0.6503, 0.05522, 1.866)
ob_lamp.lock_rotations_4d = False
ob_lamp.empty_display_type = 'ARROWS'
ob_lamp.color = (0.0, 0.0, 0.0, 0.0)
ob_lamp.lineart.crease_threshold = 0.0
ob_camera.location = (10.0, -10.0, 11.0)
ob_camera.rotation_euler = (1.101, 0.01082, 0.8149)
ob_camera.lock_rotations_4d = False
ob_camera.empty_display_type = 'ARROWS'
ob_camera.color = (0.0, 0.0, 0.0, 0.0)
ob_camera.display_type = 'WIRE'
ob_camera.lineart.crease_threshold = 0.0

# ---- collection membership
col_collection_1.objects.link(ob_alienrig)
col_collection_1.objects.link(ob_alien)
col_collection_1.objects.link(ob_lamp)
col_collection_1.objects.link(ob_camera)

# ---- scene / render settings (as saved in the file)
scene.camera = ob_camera
scene.frame_start = 1; scene.frame_end = 66; scene.frame_set(1)
scene.render.engine = 'CYCLES'
scene.render.image_settings.file_format = 'FFMPEG'
scene.render.resolution_percentage = 50
scene.render.dither_intensity = 0.0
scene.cycles.use_denoising = False
scene.cycles.samples = 10
scene.cycles.sampling_pattern = 'TABULATED_SOBOL'
scene.cycles.light_sampling_threshold = 0.0
scene.cycles.use_adaptive_sampling = False
scene.cycles.use_light_tree = False
scene.cycles.blur_glossy = 0.0
scene.cycles.pixel_filter_type = 'GAUSSIAN'
scene.cycles.sample_clamp_indirect = 0.0
scene.view_settings.view_transform = 'Standard'
bpy.context.view_layer.update()
